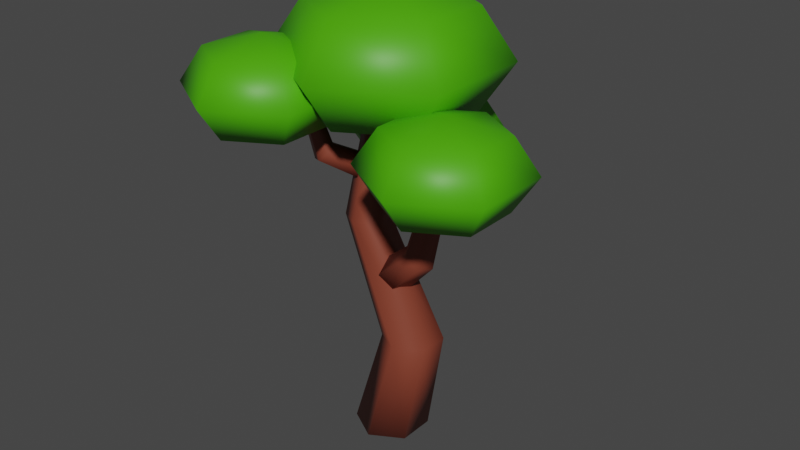 # Source: Tree2.blend  (saved by Blender 2.81.16; exported with 4.5.12 LTS)
import bpy
from mathutils import Matrix  # noqa: F401  (used for matrix-valued properties, if any)

bpy.ops.wm.read_factory_settings(use_empty=True)
scene = bpy.context.scene
scene.name = 'Scene'

# ---- collections
col_collection = bpy.data.collections.new('Collection'); scene.collection.children.link(col_collection)

# ---- materials (node trees are filled in below, after node groups)
mat_base = bpy.data.materials.new('Base')
mat_base.use_transparent_shadow = False
mat_leafs = bpy.data.materials.new('Leafs')
mat_leafs.use_transparent_shadow = False
mat_leafs_001 = bpy.data.materials.new('Leafs.001')
mat_leafs_001.use_transparent_shadow = False
mat_leafs_002 = bpy.data.materials.new('Leafs.002')
mat_leafs_002.use_transparent_shadow = False
mat_leafs_003 = bpy.data.materials.new('Leafs.003')
mat_leafs_003.use_transparent_shadow = False

# ---- material node trees
mat_base.use_nodes = True; mat_base.node_tree.nodes.clear()
_N = mat_base.node_tree.nodes; _L = mat_base.node_tree.links
n0 = _N.new('ShaderNodeOutputMaterial'); n0.name = 'Material Output'; n0.location = (300, 300)
n1 = _N.new('ShaderNodeBsdfPrincipled'); n1.name = 'Principled BSDF'; n1.location = (10, 300)
n1.distribution = 'GGX'
n1.subsurface_method = 'BURLEY'
n1.inputs[0].default_value = (0.2266, 0.04833, 0.02658, 1.0)
n1.inputs[3].default_value = 1.45
n1.inputs[27].default_value = (0.0, 0.0, 0.0, 1.0)
n1.inputs[28].default_value = 1.0
_L.new(n1.outputs[0], n0.inputs[0])
n0.is_active_output = True
mat_leafs.use_nodes = True; mat_leafs.node_tree.nodes.clear()
_N = mat_leafs.node_tree.nodes; _L = mat_leafs.node_tree.links
n0 = _N.new('ShaderNodeOutputMaterial'); n0.name = 'Material Output'; n0.location = (300, 300)
n1 = _N.new('ShaderNodeBsdfPrincipled'); n1.name = 'Principled BSDF'; n1.location = (10, 300)
n1.distribution = 'GGX'
n1.subsurface_method = 'BURLEY'
n1.inputs[0].default_value = (0.06662, 0.3931, 0.0, 1.0)
n1.inputs[3].default_value = 1.45
n1.inputs[27].default_value = (0.0, 0.0, 0.0, 1.0)
n1.inputs[28].default_value = 1.0
_L.new(n1.outputs[0], n0.inputs[0])
n0.is_active_output = True
mat_leafs_001.use_nodes = True; mat_leafs_001.node_tree.nodes.clear()
_N = mat_leafs_001.node_tree.nodes; _L = mat_leafs_001.node_tree.links
n0 = _N.new('ShaderNodeOutputMaterial'); n0.name = 'Material Output'; n0.location = (300, 300)
n1 = _N.new('ShaderNodeBsdfPrincipled'); n1.name = 'Principled BSDF'; n1.location = (10, 300)
n1.distribution = 'GGX'
n1.subsurface_method = 'BURLEY'
n1.inputs[0].default_value = (0.06662, 0.3931, 0.0, 1.0)
n1.inputs[3].default_value = 1.45
n1.inputs[27].default_value = (0.0, 0.0, 0.0, 1.0)
n1.inputs[28].default_value = 1.0
_L.new(n1.outputs[0], n0.inputs[0])
n0.is_active_output = True
mat_leafs_002.use_nodes = True; mat_leafs_002.node_tree.nodes.clear()
_N = mat_leafs_002.node_tree.nodes; _L = mat_leafs_002.node_tree.links
n0 = _N.new('ShaderNodeOutputMaterial'); n0.name = 'Material Output'; n0.location = (300, 300)
n1 = _N.new('ShaderNodeBsdfPrincipled'); n1.name = 'Principled BSDF'; n1.location = (10, 300)
n1.distribution = 'GGX'
n1.subsurface_method = 'BURLEY'
n1.inputs[0].default_value = (0.06662, 0.3931, 0.0, 1.0)
n1.inputs[3].default_value = 1.45
n1.inputs[27].default_value = (0.0, 0.0, 0.0, 1.0)
n1.inputs[28].default_value = 1.0
_L.new(n1.outputs[0], n0.inputs[0])
n0.is_active_output = True
mat_leafs_003.use_nodes = True; mat_leafs_003.node_tree.nodes.clear()
_N = mat_leafs_003.node_tree.nodes; _L = mat_leafs_003.node_tree.links
n0 = _N.new('ShaderNodeOutputMaterial'); n0.name = 'Material Output'; n0.location = (300, 300)
n1 = _N.new('ShaderNodeBsdfPrincipled'); n1.name = 'Principled BSDF'; n1.location = (10, 300)
n1.distribution = 'GGX'
n1.subsurface_method = 'BURLEY'
n1.inputs[0].default_value = (0.06662, 0.3931, 0.0, 1.0)
n1.inputs[3].default_value = 1.45
n1.inputs[27].default_value = (0.0, 0.0, 0.0, 1.0)
n1.inputs[28].default_value = 1.0
_L.new(n1.outputs[0], n0.inputs[0])
n0.is_active_output = True

# ---- world
world_world = bpy.data.worlds.new('World'); scene.world = world_world
world_world.use_nodes = True; world_world.node_tree.nodes.clear()
_N = world_world.node_tree.nodes; _L = world_world.node_tree.links
n0 = _N.new('ShaderNodeOutputWorld'); n0.name = 'World Output'; n0.location = (300, 300)
n1 = _N.new('ShaderNodeBackground'); n1.name = 'Background'; n1.location = (10, 300)
n1.inputs[0].default_value = (0.05088, 0.05088, 0.05088, 1.0)
_L.new(n1.outputs[0], n0.inputs[0])
n0.is_active_output = True
world_world.color = (0.05088, 0.05088, 0.05088)
world_world.use_sun_shadow = False
world_world.sun_shadow_jitter_overblur = 0.0

# ---- meshes
me_cylinder_002 = bpy.data.meshes.new('Cylinder.002')
me_cylinder_002.from_pydata([(-8.019e-09, 0.6387, -0.01187), (-9.103e-09, 0.246, 6.558), (0.5531, 0.3194, -0.01187), (0.213, 0.123, 6.558), (0.5531, -0.3194, -0.01187), (0.213, -0.123, 6.558), (-6.386e-08, -0.6387, -0.01187), (-3.061e-08, -0.246, 6.558), (-0.5531, -0.3194, -0.01187), (-0.213, -0.123, 6.558), (-0.5531, 0.3194, -0.01187), (-0.213, 0.123, 6.558), (-0.5925, 0.5179, 3.775), (-0.2526, 0.3216, 3.775), (-0.2526, -0.07094, 3.775), (-0.5925, -0.2672, 3.775), (-0.9325, -0.07094, 3.775), (-0.9325, 0.3216, 3.775), (0.9954, 0.1467, 2.002), (0.9867, -0.3707, 2.009), (0.5352, -0.6222, 1.984), (0.09234, -0.3564, 1.952), (0.101, 0.161, 1.945), (0.5526, 0.4125, 1.97)], [], [(12, 1, 3, 13), (13, 3, 5, 14), (14, 5, 7, 15), (15, 7, 9, 16), (3, 1, 11, 9, 7, 5), (16, 9, 11, 17), (17, 11, 1, 12), (0, 2, 4, 6, 8, 10), (22, 17, 12, 23), (21, 16, 17, 22), (20, 15, 16, 21), (19, 14, 15, 20), (18, 13, 14, 19), (23, 12, 13, 18), (0, 23, 18, 2), (2, 18, 19, 4), (4, 19, 20, 6), (6, 20, 21, 8), (8, 21, 22, 10), (10, 22, 23, 0)])
me_cylinder_002.polygons.foreach_set('use_smooth', [True] * 20)
_uv = me_cylinder_002.uv_layers.new(name='UVMap')
_uv.uv.foreach_set('vector', [1.0, 0.8134, 1.0, 1.0, 0.8333, 1.0, 0.8333, 0.8134, 0.8333, 0.8134, 0.8333, 1.0, 0.6667, 1.0, 0.6667, 0.8134, 0.6667, 0.8134, 0.6667, 1.0, 0.5, 1.0, 0.5, 0.8134, 0.5, 0.8134, 0.5, 1.0, 0.3333, 1.0, 0.3333, 0.8134, 0.4578, 0.37, 0.25, 0.49, 0.04215, 0.37, 0.04215, 0.13, 0.25, 0.01, 0.4578, 0.13, 0.3333, 0.8134, 0.3333, 1.0, 0.1667, 1.0, 0.1667, 0.8134, 0.1667, 0.8134, 0.1667, 1.0, -8.941e-08, 1.0, -8.941e-08, 0.8134, 0.75, 0.49, 0.9578, 0.37, 0.9578, 0.13, 0.75, 0.01, 0.5422, 0.13, 0.5422, 0.37, 0.1667, 0.6543, 0.1667, 0.8134, -8.941e-08, 0.8134, -8.941e-08, 0.6543, 0.3333, 0.6543, 0.3333, 0.8134, 0.1667, 0.8134, 0.1667, 0.6543, 0.5, 0.6543, 0.5, 0.8134, 0.3333, 0.8134, 0.3333, 0.6543, 0.6667, 0.6543, 0.6667, 0.8134, 0.5, 0.8134, 0.5, 0.6543, 0.8333, 0.6543, 0.8333, 0.8134, 0.6667, 0.8134, 0.6667, 0.6543, 1.0, 0.6543, 1.0, 0.8134, 0.8333, 0.8134, 0.8333, 0.6543, 1.0, 0.5, 1.0, 0.6543, 0.8333, 0.6543, 0.8333, 0.5, 0.8333, 0.5, 0.8333, 0.6543, 0.6667, 0.6543, 0.6667, 0.5, 0.6667, 0.5, 0.6667, 0.6543, 0.5, 0.6543, 0.5, 0.5, 0.5, 0.5, 0.5, 0.6543, 0.3333, 0.6543, 0.3333, 0.5, 0.3333, 0.5, 0.3333, 0.6543, 0.1667, 0.6543, 0.1667, 0.5, 0.1667, 0.5, 0.1667, 0.6543, -8.941e-08, 0.6543, -8.941e-08, 0.5])
me_cylinder_002.materials.append(mat_base)
me_cylinder_002.use_remesh_fix_poles = True
me_cylinder_002.use_remesh_preserve_attributes = False
me_cylinder_002.use_mirror_vertex_groups = False
me_cylinder_002.update()
me_cylinder_003 = bpy.data.meshes.new('Cylinder.003')
me_cylinder_003.from_pydata([(-8.019e-09, 0.6387, -0.01187), (-9.103e-09, 0.246, 6.558), (0.5531, 0.3194, -0.01187), (0.213, 0.123, 6.558), (0.5531, -0.3194, -0.01187), (0.213, -0.123, 6.558), (-6.386e-08, -0.6387, -0.01187), (-3.061e-08, -0.246, 6.558), (-0.5531, -0.3194, -0.01187), (-0.213, -0.123, 6.558), (-0.5531, 0.3194, -0.01187), (-0.213, 0.123, 6.558), (-0.5925, 0.5179, 3.775), (-0.2526, 0.3216, 3.775), (-0.2526, -0.07094, 3.775), (-0.5925, -0.2672, 3.775), (-0.9325, -0.07094, 3.775), (-0.9325, 0.3216, 3.775), (0.9954, 0.1467, 2.002), (0.9867, -0.3707, 2.009), (0.5352, -0.6222, 1.984), (0.09234, -0.3564, 1.952), (0.101, 0.161, 1.945), (0.5526, 0.4125, 1.97)], [], [(12, 1, 3, 13), (13, 3, 5, 14), (14, 5, 7, 15), (15, 7, 9, 16), (3, 1, 11, 9, 7, 5), (16, 9, 11, 17), (17, 11, 1, 12), (0, 2, 4, 6, 8, 10), (22, 17, 12, 23), (21, 16, 17, 22), (20, 15, 16, 21), (19, 14, 15, 20), (18, 13, 14, 19), (23, 12, 13, 18), (0, 23, 18, 2), (2, 18, 19, 4), (4, 19, 20, 6), (6, 20, 21, 8), (8, 21, 22, 10), (10, 22, 23, 0)])
me_cylinder_003.polygons.foreach_set('use_smooth', [True] * 20)
_uv = me_cylinder_003.uv_layers.new(name='UVMap')
_uv.uv.foreach_set('vector', [1.0, 0.8134, 1.0, 1.0, 0.8333, 1.0, 0.8333, 0.8134, 0.8333, 0.8134, 0.8333, 1.0, 0.6667, 1.0, 0.6667, 0.8134, 0.6667, 0.8134, 0.6667, 1.0, 0.5, 1.0, 0.5, 0.8134, 0.5, 0.8134, 0.5, 1.0, 0.3333, 1.0, 0.3333, 0.8134, 0.4578, 0.37, 0.25, 0.49, 0.04215, 0.37, 0.04215, 0.13, 0.25, 0.01, 0.4578, 0.13, 0.3333, 0.8134, 0.3333, 1.0, 0.1667, 1.0, 0.1667, 0.8134, 0.1667, 0.8134, 0.1667, 1.0, -8.941e-08, 1.0, -8.941e-08, 0.8134, 0.75, 0.49, 0.9578, 0.37, 0.9578, 0.13, 0.75, 0.01, 0.5422, 0.13, 0.5422, 0.37, 0.1667, 0.6543, 0.1667, 0.8134, -8.941e-08, 0.8134, -8.941e-08, 0.6543, 0.3333, 0.6543, 0.3333, 0.8134, 0.1667, 0.8134, 0.1667, 0.6543, 0.5, 0.6543, 0.5, 0.8134, 0.3333, 0.8134, 0.3333, 0.6543, 0.6667, 0.6543, 0.6667, 0.8134, 0.5, 0.8134, 0.5, 0.6543, 0.8333, 0.6543, 0.8333, 0.8134, 0.6667, 0.8134, 0.6667, 0.6543, 1.0, 0.6543, 1.0, 0.8134, 0.8333, 0.8134, 0.8333, 0.6543, 1.0, 0.5, 1.0, 0.6543, 0.8333, 0.6543, 0.8333, 0.5, 0.8333, 0.5, 0.8333, 0.6543, 0.6667, 0.6543, 0.6667, 0.5, 0.6667, 0.5, 0.6667, 0.6543, 0.5, 0.6543, 0.5, 0.5, 0.5, 0.5, 0.5, 0.6543, 0.3333, 0.6543, 0.3333, 0.5, 0.3333, 0.5, 0.3333, 0.6543, 0.1667, 0.6543, 0.1667, 0.5, 0.1667, 0.5, 0.1667, 0.6543, -8.941e-08, 0.6543, -8.941e-08, 0.5])
me_cylinder_003.materials.append(mat_base)
me_cylinder_003.use_remesh_fix_poles = True
me_cylinder_003.use_remesh_preserve_attributes = False
me_cylinder_003.use_mirror_vertex_groups = False
me_cylinder_003.update()
me_cylinder_004 = bpy.data.meshes.new('Cylinder.004')
me_cylinder_004.from_pydata([(-8.019e-09, 0.6387, -0.01187), (-9.103e-09, 0.246, 6.558), (0.5531, 0.3194, -0.01187), (0.213, 0.123, 6.558), (0.5531, -0.3194, -0.01187), (0.213, -0.123, 6.558), (-6.386e-08, -0.6387, -0.01187), (-3.061e-08, -0.246, 6.558), (-0.5531, -0.3194, -0.01187), (-0.213, -0.123, 6.558), (-0.5531, 0.3194, -0.01187), (-0.213, 0.123, 6.558), (-0.5925, 0.5179, 3.775), (-0.2526, 0.3216, 3.775), (-0.2526, -0.07094, 3.775), (-0.5925, -0.2672, 3.775), (-0.9325, -0.07094, 3.775), (-0.9325, 0.3216, 3.775), (0.9954, 0.1467, 2.002), (0.9867, -0.3707, 2.009), (0.5352, -0.6222, 1.984), (0.09234, -0.3564, 1.952), (0.101, 0.161, 1.945), (0.5526, 0.4125, 1.97)], [], [(12, 1, 3, 13), (13, 3, 5, 14), (14, 5, 7, 15), (15, 7, 9, 16), (3, 1, 11, 9, 7, 5), (16, 9, 11, 17), (17, 11, 1, 12), (0, 2, 4, 6, 8, 10), (22, 17, 12, 23), (21, 16, 17, 22), (20, 15, 16, 21), (19, 14, 15, 20), (18, 13, 14, 19), (23, 12, 13, 18), (0, 23, 18, 2), (2, 18, 19, 4), (4, 19, 20, 6), (6, 20, 21, 8), (8, 21, 22, 10), (10, 22, 23, 0)])
me_cylinder_004.polygons.foreach_set('use_smooth', [True] * 20)
_uv = me_cylinder_004.uv_layers.new(name='UVMap')
_uv.uv.foreach_set('vector', [1.0, 0.8134, 1.0, 1.0, 0.8333, 1.0, 0.8333, 0.8134, 0.8333, 0.8134, 0.8333, 1.0, 0.6667, 1.0, 0.6667, 0.8134, 0.6667, 0.8134, 0.6667, 1.0, 0.5, 1.0, 0.5, 0.8134, 0.5, 0.8134, 0.5, 1.0, 0.3333, 1.0, 0.3333, 0.8134, 0.4578, 0.37, 0.25, 0.49, 0.04215, 0.37, 0.04215, 0.13, 0.25, 0.01, 0.4578, 0.13, 0.3333, 0.8134, 0.3333, 1.0, 0.1667, 1.0, 0.1667, 0.8134, 0.1667, 0.8134, 0.1667, 1.0, -8.941e-08, 1.0, -8.941e-08, 0.8134, 0.75, 0.49, 0.9578, 0.37, 0.9578, 0.13, 0.75, 0.01, 0.5422, 0.13, 0.5422, 0.37, 0.1667, 0.6543, 0.1667, 0.8134, -8.941e-08, 0.8134, -8.941e-08, 0.6543, 0.3333, 0.6543, 0.3333, 0.8134, 0.1667, 0.8134, 0.1667, 0.6543, 0.5, 0.6543, 0.5, 0.8134, 0.3333, 0.8134, 0.3333, 0.6543, 0.6667, 0.6543, 0.6667, 0.8134, 0.5, 0.8134, 0.5, 0.6543, 0.8333, 0.6543, 0.8333, 0.8134, 0.6667, 0.8134, 0.6667, 0.6543, 1.0, 0.6543, 1.0, 0.8134, 0.8333, 0.8134, 0.8333, 0.6543, 1.0, 0.5, 1.0, 0.6543, 0.8333, 0.6543, 0.8333, 0.5, 0.8333, 0.5, 0.8333, 0.6543, 0.6667, 0.6543, 0.6667, 0.5, 0.6667, 0.5, 0.6667, 0.6543, 0.5, 0.6543, 0.5, 0.5, 0.5, 0.5, 0.5, 0.6543, 0.3333, 0.6543, 0.3333, 0.5, 0.3333, 0.5, 0.3333, 0.6543, 0.1667, 0.6543, 0.1667, 0.5, 0.1667, 0.5, 0.1667, 0.6543, -8.941e-08, 0.6543, -8.941e-08, 0.5])
me_cylinder_004.materials.append(mat_base)
me_cylinder_004.use_remesh_fix_poles = True
me_cylinder_004.use_remesh_preserve_attributes = False
me_cylinder_004.use_mirror_vertex_groups = False
me_cylinder_004.update()
me_cylinder_005 = bpy.data.meshes.new('Cylinder.005')
me_cylinder_005.from_pydata([(-8.019e-09, 0.6387, -0.01187), (-9.103e-09, 0.246, 6.558), (0.5531, 0.3194, -0.01187), (0.213, 0.123, 6.558), (0.5531, -0.3194, -0.01187), (0.213, -0.123, 6.558), (-6.386e-08, -0.6387, -0.01187), (-3.061e-08, -0.246, 6.558), (-0.5531, -0.3194, -0.01187), (-0.213, -0.123, 6.558), (-0.5531, 0.3194, -0.01187), (-0.213, 0.123, 6.558), (-0.5925, 0.5179, 3.775), (-0.2526, 0.3216, 3.775), (-0.2526, -0.07094, 3.775), (-0.5925, -0.2672, 3.775), (-0.9325, -0.07094, 3.775), (-0.9325, 0.3216, 3.775), (0.9954, 0.1467, 2.002), (0.9867, -0.3707, 2.009), (0.5352, -0.6222, 1.984), (0.09234, -0.3564, 1.952), (0.101, 0.161, 1.945), (0.5526, 0.4125, 1.97)], [], [(12, 1, 3, 13), (13, 3, 5, 14), (14, 5, 7, 15), (15, 7, 9, 16), (3, 1, 11, 9, 7, 5), (16, 9, 11, 17), (17, 11, 1, 12), (0, 2, 4, 6, 8, 10), (22, 17, 12, 23), (21, 16, 17, 22), (20, 15, 16, 21), (19, 14, 15, 20), (18, 13, 14, 19), (23, 12, 13, 18), (0, 23, 18, 2), (2, 18, 19, 4), (4, 19, 20, 6), (6, 20, 21, 8), (8, 21, 22, 10), (10, 22, 23, 0)])
me_cylinder_005.polygons.foreach_set('use_smooth', [True] * 20)
_uv = me_cylinder_005.uv_layers.new(name='UVMap')
_uv.uv.foreach_set('vector', [1.0, 0.8134, 1.0, 1.0, 0.8333, 1.0, 0.8333, 0.8134, 0.8333, 0.8134, 0.8333, 1.0, 0.6667, 1.0, 0.6667, 0.8134, 0.6667, 0.8134, 0.6667, 1.0, 0.5, 1.0, 0.5, 0.8134, 0.5, 0.8134, 0.5, 1.0, 0.3333, 1.0, 0.3333, 0.8134, 0.4578, 0.37, 0.25, 0.49, 0.04215, 0.37, 0.04215, 0.13, 0.25, 0.01, 0.4578, 0.13, 0.3333, 0.8134, 0.3333, 1.0, 0.1667, 1.0, 0.1667, 0.8134, 0.1667, 0.8134, 0.1667, 1.0, -8.941e-08, 1.0, -8.941e-08, 0.8134, 0.75, 0.49, 0.9578, 0.37, 0.9578, 0.13, 0.75, 0.01, 0.5422, 0.13, 0.5422, 0.37, 0.1667, 0.6543, 0.1667, 0.8134, -8.941e-08, 0.8134, -8.941e-08, 0.6543, 0.3333, 0.6543, 0.3333, 0.8134, 0.1667, 0.8134, 0.1667, 0.6543, 0.5, 0.6543, 0.5, 0.8134, 0.3333, 0.8134, 0.3333, 0.6543, 0.6667, 0.6543, 0.6667, 0.8134, 0.5, 0.8134, 0.5, 0.6543, 0.8333, 0.6543, 0.8333, 0.8134, 0.6667, 0.8134, 0.6667, 0.6543, 1.0, 0.6543, 1.0, 0.8134, 0.8333, 0.8134, 0.8333, 0.6543, 1.0, 0.5, 1.0, 0.6543, 0.8333, 0.6543, 0.8333, 0.5, 0.8333, 0.5, 0.8333, 0.6543, 0.6667, 0.6543, 0.6667, 0.5, 0.6667, 0.5, 0.6667, 0.6543, 0.5, 0.6543, 0.5, 0.5, 0.5, 0.5, 0.5, 0.6543, 0.3333, 0.6543, 0.3333, 0.5, 0.3333, 0.5, 0.3333, 0.6543, 0.1667, 0.6543, 0.1667, 0.5, 0.1667, 0.5, 0.1667, 0.6543, -8.941e-08, 0.6543, -8.941e-08, 0.5])
me_cylinder_005.materials.append(mat_base)
me_cylinder_005.use_remesh_fix_poles = True
me_cylinder_005.use_remesh_preserve_attributes = False
me_cylinder_005.use_mirror_vertex_groups = False
me_cylinder_005.update()
me_sphere = bpy.data.meshes.new('Sphere')
me_sphere.from_pydata([(0.0, 0.7071, 0.7071), (0.0, 1.0, -4.371e-08), (0.0, 0.7071, -0.7071), (0.6124, 0.3536, 0.7071), (0.866, 0.5, -4.371e-08), (0.6124, 0.3536, -0.7071), (0.6124, -0.3536, 0.7071), (0.866, -0.5, -4.371e-08), (0.6124, -0.3536, -0.7071), (-1.031e-07, -0.7071, 0.7071), (-1.627e-07, -1.0, -4.371e-08), (-1.031e-07, -0.7071, -0.7071), (0.0, -8.742e-08, -1.0), (-7.571e-08, -1.311e-07, 1.0), (-0.6124, -0.3536, 0.7071), (-0.866, -0.5, -4.371e-08), (-0.6124, -0.3536, -0.7071), (-0.6124, 0.3536, 0.7071), (-0.866, 0.5, -4.371e-08), (-0.6124, 0.3536, -0.7071)], [], [(2, 1, 4, 5), (0, 13, 3), (12, 2, 5), (1, 0, 3, 4), (5, 4, 7, 8), (3, 13, 6), (12, 5, 8), (4, 3, 6, 7), (8, 7, 10, 11), (6, 13, 9), (12, 8, 11), (7, 6, 9, 10), (11, 10, 15, 16), (9, 13, 14), (12, 11, 16), (10, 9, 14, 15), (16, 15, 18, 19), (14, 13, 17), (12, 16, 19), (15, 14, 17, 18), (18, 17, 0, 1), (19, 18, 1, 2), (17, 13, 0), (12, 19, 2)])
me_sphere.polygons.foreach_set('use_smooth', [True] * 24)
_uv = me_sphere.uv_layers.new(name='UVMap')
_uv.uv.foreach_set('vector', [0.6667, 0.25, 0.6667, 0.5, 0.5, 0.5, 0.5, 0.25, 0.6667, 0.75, 0.5833, 1.0, 0.5, 0.75, 0.5833, 0.0, 0.6667, 0.25, 0.5, 0.25, 0.6667, 0.5, 0.6667, 0.75, 0.5, 0.75, 0.5, 0.5, 0.5, 0.25, 0.5, 0.5, 0.3333, 0.5, 0.3333, 0.25, 0.5, 0.75, 0.4167, 1.0, 0.3333, 0.75, 0.4167, 0.0, 0.5, 0.25, 0.3333, 0.25, 0.5, 0.5, 0.5, 0.75, 0.3333, 0.75, 0.3333, 0.5, 0.3333, 0.25, 0.3333, 0.5, 0.1667, 0.5, 0.1667, 0.25, 0.3333, 0.75, 0.25, 1.0, 0.1667, 0.75, 0.25, 0.0, 0.3333, 0.25, 0.1667, 0.25, 0.3333, 0.5, 0.3333, 0.75, 0.1667, 0.75, 0.1667, 0.5, 0.1667, 0.25, 0.1667, 0.5, 0.0, 0.5, 0.0, 0.25, 0.1667, 0.75, 0.08333, 1.0, 0.0, 0.75, 0.08333, 0.0, 0.1667, 0.25, 0.0, 0.25, 0.1667, 0.5, 0.1667, 0.75, 0.0, 0.75, 0.0, 0.5, 1.0, 0.25, 1.0, 0.5, 0.8333, 0.5, 0.8333, 0.25, 1.0, 0.75, 0.9167, 1.0, 0.8333, 0.75, 0.9167, 0.0, 1.0, 0.25, 0.8333, 0.25, 1.0, 0.5, 1.0, 0.75, 0.8333, 0.75, 0.8333, 0.5, 0.8333, 0.5, 0.8333, 0.75, 0.6667, 0.75, 0.6667, 0.5, 0.8333, 0.25, 0.8333, 0.5, 0.6667, 0.5, 0.6667, 0.25, 0.8333, 0.75, 0.75, 1.0, 0.6667, 0.75, 0.75, 0.0, 0.8333, 0.25, 0.6667, 0.25])
me_sphere.materials.append(mat_leafs)
me_sphere.use_remesh_fix_poles = True
me_sphere.use_remesh_preserve_attributes = False
me_sphere.use_mirror_vertex_groups = False
me_sphere.update()
me_sphere_001 = bpy.data.meshes.new('Sphere.001')
me_sphere_001.from_pydata([(0.0, 0.7071, 0.7071), (0.0, 1.0, -4.371e-08), (0.0, 0.7071, -0.7071), (0.6124, 0.3536, 0.7071), (0.866, 0.5, -4.371e-08), (0.6124, 0.3536, -0.7071), (0.6124, -0.3536, 0.7071), (0.866, -0.5, -4.371e-08), (0.6124, -0.3536, -0.7071), (-1.031e-07, -0.7071, 0.7071), (-1.627e-07, -1.0, -4.371e-08), (-1.031e-07, -0.7071, -0.7071), (0.0, -8.742e-08, -1.0), (-7.571e-08, -1.311e-07, 1.0), (-0.6124, -0.3536, 0.7071), (-0.866, -0.5, -4.371e-08), (-0.6124, -0.3536, -0.7071), (-0.6124, 0.3536, 0.7071), (-0.866, 0.5, -4.371e-08), (-0.6124, 0.3536, -0.7071)], [], [(2, 1, 4, 5), (0, 13, 3), (12, 2, 5), (1, 0, 3, 4), (5, 4, 7, 8), (3, 13, 6), (12, 5, 8), (4, 3, 6, 7), (8, 7, 10, 11), (6, 13, 9), (12, 8, 11), (7, 6, 9, 10), (11, 10, 15, 16), (9, 13, 14), (12, 11, 16), (10, 9, 14, 15), (16, 15, 18, 19), (14, 13, 17), (12, 16, 19), (15, 14, 17, 18), (18, 17, 0, 1), (19, 18, 1, 2), (17, 13, 0), (12, 19, 2)])
me_sphere_001.polygons.foreach_set('use_smooth', [True] * 24)
_uv = me_sphere_001.uv_layers.new(name='UVMap')
_uv.uv.foreach_set('vector', [0.6667, 0.25, 0.6667, 0.5, 0.5, 0.5, 0.5, 0.25, 0.6667, 0.75, 0.5833, 1.0, 0.5, 0.75, 0.5833, 0.0, 0.6667, 0.25, 0.5, 0.25, 0.6667, 0.5, 0.6667, 0.75, 0.5, 0.75, 0.5, 0.5, 0.5, 0.25, 0.5, 0.5, 0.3333, 0.5, 0.3333, 0.25, 0.5, 0.75, 0.4167, 1.0, 0.3333, 0.75, 0.4167, 0.0, 0.5, 0.25, 0.3333, 0.25, 0.5, 0.5, 0.5, 0.75, 0.3333, 0.75, 0.3333, 0.5, 0.3333, 0.25, 0.3333, 0.5, 0.1667, 0.5, 0.1667, 0.25, 0.3333, 0.75, 0.25, 1.0, 0.1667, 0.75, 0.25, 0.0, 0.3333, 0.25, 0.1667, 0.25, 0.3333, 0.5, 0.3333, 0.75, 0.1667, 0.75, 0.1667, 0.5, 0.1667, 0.25, 0.1667, 0.5, 0.0, 0.5, 0.0, 0.25, 0.1667, 0.75, 0.08333, 1.0, 0.0, 0.75, 0.08333, 0.0, 0.1667, 0.25, 0.0, 0.25, 0.1667, 0.5, 0.1667, 0.75, 0.0, 0.75, 0.0, 0.5, 1.0, 0.25, 1.0, 0.5, 0.8333, 0.5, 0.8333, 0.25, 1.0, 0.75, 0.9167, 1.0, 0.8333, 0.75, 0.9167, 0.0, 1.0, 0.25, 0.8333, 0.25, 1.0, 0.5, 1.0, 0.75, 0.8333, 0.75, 0.8333, 0.5, 0.8333, 0.5, 0.8333, 0.75, 0.6667, 0.75, 0.6667, 0.5, 0.8333, 0.25, 0.8333, 0.5, 0.6667, 0.5, 0.6667, 0.25, 0.8333, 0.75, 0.75, 1.0, 0.6667, 0.75, 0.75, 0.0, 0.8333, 0.25, 0.6667, 0.25])
me_sphere_001.materials.append(mat_leafs_001)
me_sphere_001.use_remesh_fix_poles = True
me_sphere_001.use_remesh_preserve_attributes = False
me_sphere_001.use_mirror_vertex_groups = False
me_sphere_001.update()
me_sphere_002 = bpy.data.meshes.new('Sphere.002')
me_sphere_002.from_pydata([(0.0, 0.7071, 0.7071), (0.0, 1.0, -4.371e-08), (0.0, 0.7071, -0.7071), (0.6124, 0.3536, 0.7071), (0.866, 0.5, -4.371e-08), (0.6124, 0.3536, -0.7071), (0.6124, -0.3536, 0.7071), (0.866, -0.5, -4.371e-08), (0.6124, -0.3536, -0.7071), (-1.031e-07, -0.7071, 0.7071), (-1.627e-07, -1.0, -4.371e-08), (-1.031e-07, -0.7071, -0.7071), (0.0, -8.742e-08, -1.0), (-7.571e-08, -1.311e-07, 1.0), (-0.6124, -0.3536, 0.7071), (-0.866, -0.5, -4.371e-08), (-0.6124, -0.3536, -0.7071), (-0.6124, 0.3536, 0.7071), (-0.866, 0.5, -4.371e-08), (-0.6124, 0.3536, -0.7071)], [], [(2, 1, 4, 5), (0, 13, 3), (12, 2, 5), (1, 0, 3, 4), (5, 4, 7, 8), (3, 13, 6), (12, 5, 8), (4, 3, 6, 7), (8, 7, 10, 11), (6, 13, 9), (12, 8, 11), (7, 6, 9, 10), (11, 10, 15, 16), (9, 13, 14), (12, 11, 16), (10, 9, 14, 15), (16, 15, 18, 19), (14, 13, 17), (12, 16, 19), (15, 14, 17, 18), (18, 17, 0, 1), (19, 18, 1, 2), (17, 13, 0), (12, 19, 2)])
me_sphere_002.polygons.foreach_set('use_smooth', [True] * 24)
_uv = me_sphere_002.uv_layers.new(name='UVMap')
_uv.uv.foreach_set('vector', [0.6667, 0.25, 0.6667, 0.5, 0.5, 0.5, 0.5, 0.25, 0.6667, 0.75, 0.5833, 1.0, 0.5, 0.75, 0.5833, 0.0, 0.6667, 0.25, 0.5, 0.25, 0.6667, 0.5, 0.6667, 0.75, 0.5, 0.75, 0.5, 0.5, 0.5, 0.25, 0.5, 0.5, 0.3333, 0.5, 0.3333, 0.25, 0.5, 0.75, 0.4167, 1.0, 0.3333, 0.75, 0.4167, 0.0, 0.5, 0.25, 0.3333, 0.25, 0.5, 0.5, 0.5, 0.75, 0.3333, 0.75, 0.3333, 0.5, 0.3333, 0.25, 0.3333, 0.5, 0.1667, 0.5, 0.1667, 0.25, 0.3333, 0.75, 0.25, 1.0, 0.1667, 0.75, 0.25, 0.0, 0.3333, 0.25, 0.1667, 0.25, 0.3333, 0.5, 0.3333, 0.75, 0.1667, 0.75, 0.1667, 0.5, 0.1667, 0.25, 0.1667, 0.5, 0.0, 0.5, 0.0, 0.25, 0.1667, 0.75, 0.08333, 1.0, 0.0, 0.75, 0.08333, 0.0, 0.1667, 0.25, 0.0, 0.25, 0.1667, 0.5, 0.1667, 0.75, 0.0, 0.75, 0.0, 0.5, 1.0, 0.25, 1.0, 0.5, 0.8333, 0.5, 0.8333, 0.25, 1.0, 0.75, 0.9167, 1.0, 0.8333, 0.75, 0.9167, 0.0, 1.0, 0.25, 0.8333, 0.25, 1.0, 0.5, 1.0, 0.75, 0.8333, 0.75, 0.8333, 0.5, 0.8333, 0.5, 0.8333, 0.75, 0.6667, 0.75, 0.6667, 0.5, 0.8333, 0.25, 0.8333, 0.5, 0.6667, 0.5, 0.6667, 0.25, 0.8333, 0.75, 0.75, 1.0, 0.6667, 0.75, 0.75, 0.0, 0.8333, 0.25, 0.6667, 0.25])
me_sphere_002.materials.append(mat_leafs_002)
me_sphere_002.use_remesh_fix_poles = True
me_sphere_002.use_remesh_preserve_attributes = False
me_sphere_002.use_mirror_vertex_groups = False
me_sphere_002.update()
me_sphere_003 = bpy.data.meshes.new('Sphere.003')
me_sphere_003.from_pydata([(0.0, 0.7071, 0.7071), (0.0, 1.0, -4.371e-08), (0.0, 0.7071, -0.7071), (0.6124, 0.3536, 0.7071), (0.866, 0.5, -4.371e-08), (0.6124, 0.3536, -0.7071), (0.6124, -0.3536, 0.7071), (0.866, -0.5, -4.371e-08), (0.6124, -0.3536, -0.7071), (-1.031e-07, -0.7071, 0.7071), (-1.627e-07, -1.0, -4.371e-08), (-1.031e-07, -0.7071, -0.7071), (0.0, -8.742e-08, -1.0), (-7.571e-08, -1.311e-07, 1.0), (-0.6124, -0.3536, 0.7071), (-0.866, -0.5, -4.371e-08), (-0.6124, -0.3536, -0.7071), (-0.6124, 0.3536, 0.7071), (-0.866, 0.5, -4.371e-08), (-0.6124, 0.3536, -0.7071)], [], [(2, 1, 4, 5), (0, 13, 3), (12, 2, 5), (1, 0, 3, 4), (5, 4, 7, 8), (3, 13, 6), (12, 5, 8), (4, 3, 6, 7), (8, 7, 10, 11), (6, 13, 9), (12, 8, 11), (7, 6, 9, 10), (11, 10, 15, 16), (9, 13, 14), (12, 11, 16), (10, 9, 14, 15), (16, 15, 18, 19), (14, 13, 17), (12, 16, 19), (15, 14, 17, 18), (18, 17, 0, 1), (19, 18, 1, 2), (17, 13, 0), (12, 19, 2)])
me_sphere_003.polygons.foreach_set('use_smooth', [True] * 24)
_uv = me_sphere_003.uv_layers.new(name='UVMap')
_uv.uv.foreach_set('vector', [0.6667, 0.25, 0.6667, 0.5, 0.5, 0.5, 0.5, 0.25, 0.6667, 0.75, 0.5833, 1.0, 0.5, 0.75, 0.5833, 0.0, 0.6667, 0.25, 0.5, 0.25, 0.6667, 0.5, 0.6667, 0.75, 0.5, 0.75, 0.5, 0.5, 0.5, 0.25, 0.5, 0.5, 0.3333, 0.5, 0.3333, 0.25, 0.5, 0.75, 0.4167, 1.0, 0.3333, 0.75, 0.4167, 0.0, 0.5, 0.25, 0.3333, 0.25, 0.5, 0.5, 0.5, 0.75, 0.3333, 0.75, 0.3333, 0.5, 0.3333, 0.25, 0.3333, 0.5, 0.1667, 0.5, 0.1667, 0.25, 0.3333, 0.75, 0.25, 1.0, 0.1667, 0.75, 0.25, 0.0, 0.3333, 0.25, 0.1667, 0.25, 0.3333, 0.5, 0.3333, 0.75, 0.1667, 0.75, 0.1667, 0.5, 0.1667, 0.25, 0.1667, 0.5, 0.0, 0.5, 0.0, 0.25, 0.1667, 0.75, 0.08333, 1.0, 0.0, 0.75, 0.08333, 0.0, 0.1667, 0.25, 0.0, 0.25, 0.1667, 0.5, 0.1667, 0.75, 0.0, 0.75, 0.0, 0.5, 1.0, 0.25, 1.0, 0.5, 0.8333, 0.5, 0.8333, 0.25, 1.0, 0.75, 0.9167, 1.0, 0.8333, 0.75, 0.9167, 0.0, 1.0, 0.25, 0.8333, 0.25, 1.0, 0.5, 1.0, 0.75, 0.8333, 0.75, 0.8333, 0.5, 0.8333, 0.5, 0.8333, 0.75, 0.6667, 0.75, 0.6667, 0.5, 0.8333, 0.25, 0.8333, 0.5, 0.6667, 0.5, 0.6667, 0.25, 0.8333, 0.75, 0.75, 1.0, 0.6667, 0.75, 0.75, 0.0, 0.8333, 0.25, 0.6667, 0.25])
me_sphere_003.materials.append(mat_leafs_003)
me_sphere_003.use_remesh_fix_poles = True
me_sphere_003.use_remesh_preserve_attributes = False
me_sphere_003.use_mirror_vertex_groups = False
me_sphere_003.update()

# ---- objects
ob_cylinder = bpy.data.objects.new('Cylinder', me_cylinder_002)
ob_cylinder_001 = bpy.data.objects.new('Cylinder.001', me_cylinder_003)
ob_cylinder_002 = bpy.data.objects.new('Cylinder.002', me_cylinder_004)
ob_cylinder_003 = bpy.data.objects.new('Cylinder.003', me_cylinder_005)
ob_sphere = bpy.data.objects.new('Sphere', me_sphere)
ob_sphere_001 = bpy.data.objects.new('Sphere.001', me_sphere_001)
ob_sphere_002 = bpy.data.objects.new('Sphere.002', me_sphere_002)
ob_sphere_003 = bpy.data.objects.new('Sphere.003', me_sphere_003)

# ---- transforms, parenting, visibility, modifiers, constraints
ob_cylinder.location = (0.0, 0.0, 0.0)
ob_cylinder.lineart.crease_threshold = 0.0
ob_cylinder_001.location = (0.0, 0.0, 2.878)
ob_cylinder_001.rotation_euler = (-0.1984, 0.5656, -0.4694)
ob_cylinder_001.scale = (0.5284, 0.5284, 0.5284)
ob_cylinder_001.lineart.crease_threshold = 0.0
ob_cylinder_002.location = (-0.4348, 0.3871, 3.572)
ob_cylinder_002.rotation_euler = (-0.06754, 0.6869, 1.489)
ob_cylinder_002.scale = (0.2973, 0.2973, 0.2973)
ob_cylinder_002.lineart.crease_threshold = 0.0
ob_cylinder_003.location = (-0.5454, 0.1003, 4.653)
ob_cylinder_003.rotation_euler = (0.3009, 0.7937, -1.85)
ob_cylinder_003.scale = (0.3974, 0.3974, 0.3974)
ob_cylinder_003.lineart.crease_threshold = 0.0
ob_sphere.location = (0.0, 0.0, 6.707)
ob_sphere.scale = (1.909, 1.909, 1.171)
ob_sphere.lineart.crease_threshold = 0.0
ob_sphere_001.location = (-0.3594, 1.24, 5.158)
ob_sphere_001.scale = (1.348, 1.348, 0.8266)
ob_sphere_001.lineart.crease_threshold = 0.0
ob_sphere_002.location = (1.774, -0.9331, 5.635)
ob_sphere_002.scale = (1.348, 1.348, 0.8266)
ob_sphere_002.lineart.crease_threshold = 0.0
ob_sphere_003.location = (-1.295, -1.376, 6.293)
ob_sphere_003.scale = (1.348, 1.348, 0.8266)
ob_sphere_003.lineart.crease_threshold = 0.0

# ---- collection membership
col_collection.objects.link(ob_cylinder)
col_collection.objects.link(ob_cylinder_001)
col_collection.objects.link(ob_cylinder_002)
col_collection.objects.link(ob_cylinder_003)
col_collection.objects.link(ob_sphere)
col_collection.objects.link(ob_sphere_001)
col_collection.objects.link(ob_sphere_002)
col_collection.objects.link(ob_sphere_003)

# ---- scene / render settings (as saved in the file)
scene.frame_start = 1; scene.frame_end = 250; scene.frame_set(1)
scene.render.engine = 'BLENDER_EEVEE_NEXT'
scene.cycles.use_denoising = False
scene.cycles.samples = 128
scene.cycles.sampling_pattern = 'TABULATED_SOBOL'
scene.cycles.use_adaptive_sampling = False
scene.cycles.use_light_tree = False
scene.view_settings.view_transform = 'Filmic'
bpy.context.view_layer.update()

# ---- added for rendering (the .blend has no active camera and no usable light): camera, sun
cam_auto = bpy.data.cameras.new('AutoCamera')
cam_auto.lens = 50.0
cam_auto.sensor_width = 36.0
cam_auto.clip_end = 1000.0
ob_auto_camera = bpy.data.objects.new('AutoCamera', cam_auto)
scene.collection.objects.link(ob_auto_camera)
ob_auto_camera.location = (10.3608, -12.2133, 12.0301)
ob_auto_camera.rotation_euler = (1.09748, -7.21219e-08, 0.694738)
scene.camera = ob_auto_camera
light_auto_sun = bpy.data.lights.new('AutoSun', 'SUN')
light_auto_sun.energy = 3.0
light_auto_sun.angle = 0.0523599
ob_auto_sun = bpy.data.objects.new('AutoSun', light_auto_sun)
scene.collection.objects.link(ob_auto_sun)
ob_auto_sun.rotation_euler = (0.872665, 0.174533, 0.523599)
bpy.context.view_layer.update()
